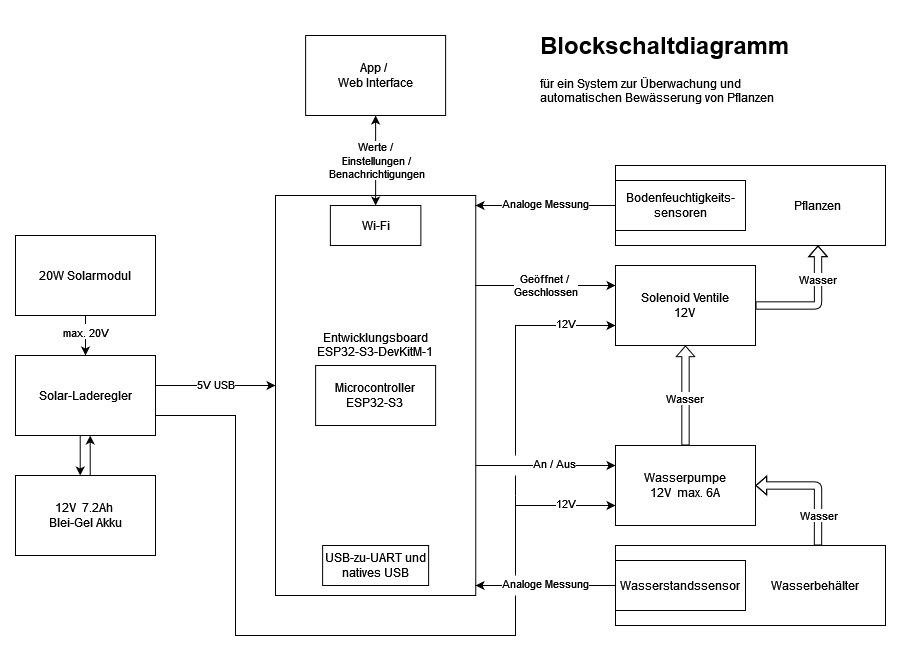

The diagram above was exported from draw.io. Its source (the exported page's mxGraphModel, read from the mxfile embedded in the PNG):
<mxGraphModel dx="1885" dy="1005" grid="1" gridSize="10" guides="1" tooltips="1" connect="1" arrows="1" fold="1" page="0" pageScale="1" pageWidth="827" pageHeight="1169" math="0" shadow="0">
  <root>
    <mxCell id="0" />
    <mxCell id="1" parent="0" />
    <mxCell id="1RoOa8lt8V1fV5KQ1_AD-64" style="edgeStyle=none;rounded=0;orthogonalLoop=1;jettySize=auto;html=1;entryX=0;entryY=0.25;entryDx=0;entryDy=0;exitX=0.999;exitY=0.675;exitDx=0;exitDy=0;exitPerimeter=0;" edge="1" parent="1" source="1RoOa8lt8V1fV5KQ1_AD-2" target="1RoOa8lt8V1fV5KQ1_AD-29">
      <mxGeometry relative="1" as="geometry">
        <mxPoint x="550" y="640" as="sourcePoint" />
        <mxPoint x="680.2" y="650" as="targetPoint" />
      </mxGeometry>
    </mxCell>
    <mxCell id="1RoOa8lt8V1fV5KQ1_AD-65" value="An / Aus" style="edgeLabel;html=1;align=center;verticalAlign=middle;resizable=0;points=[];" vertex="1" connectable="0" parent="1RoOa8lt8V1fV5KQ1_AD-64">
      <mxGeometry x="0.0177" y="1" relative="1" as="geometry">
        <mxPoint x="8" y="-1" as="offset" />
      </mxGeometry>
    </mxCell>
    <mxCell id="1RoOa8lt8V1fV5KQ1_AD-2" value="&lt;div&gt;Entwicklungsboard&lt;/div&gt;&lt;div&gt;ESP32-S3-DevKitM-1&lt;/div&gt;&lt;div&gt;&lt;br&gt;&lt;/div&gt;&lt;div&gt;&lt;br&gt;&lt;/div&gt;&lt;div&gt;&lt;br&gt;&lt;/div&gt;&lt;div&gt;&lt;br&gt;&lt;/div&gt;&lt;div&gt;&lt;br&gt;&lt;/div&gt;&lt;div&gt;&lt;br&gt;&lt;/div&gt;&lt;div&gt;&lt;br&gt;&lt;/div&gt;" style="rounded=0;whiteSpace=wrap;html=1;labelPosition=center;verticalLabelPosition=middle;align=center;verticalAlign=middle;horizontal=1;" vertex="1" parent="1">
      <mxGeometry x="340" y="400" width="200.25" height="400" as="geometry" />
    </mxCell>
    <mxCell id="1RoOa8lt8V1fV5KQ1_AD-1" value="&lt;div&gt;Microcontroller&lt;/div&gt;&lt;div&gt;ESP32-S3&lt;br&gt;&lt;/div&gt;" style="rounded=0;whiteSpace=wrap;html=1;" vertex="1" parent="1">
      <mxGeometry x="380.12" y="570" width="120" height="60" as="geometry" />
    </mxCell>
    <mxCell id="1RoOa8lt8V1fV5KQ1_AD-3" value="USB-zu-UART und natives USB" style="rounded=0;whiteSpace=wrap;html=1;" vertex="1" parent="1">
      <mxGeometry x="387.12" y="750" width="106" height="40" as="geometry" />
    </mxCell>
    <mxCell id="1RoOa8lt8V1fV5KQ1_AD-4" value="Wi-Fi" style="rounded=0;whiteSpace=wrap;html=1;" vertex="1" parent="1">
      <mxGeometry x="394.87" y="410" width="90.5" height="40" as="geometry" />
    </mxCell>
    <mxCell id="1RoOa8lt8V1fV5KQ1_AD-29" value="&lt;div&gt;Wasserpumpe&lt;/div&gt;&lt;div&gt;12V&amp;nbsp; max. 6A&lt;br&gt;&lt;/div&gt;" style="rounded=0;whiteSpace=wrap;html=1;" vertex="1" parent="1">
      <mxGeometry x="680" y="650" width="140" height="80" as="geometry" />
    </mxCell>
    <mxCell id="1RoOa8lt8V1fV5KQ1_AD-39" style="edgeStyle=none;rounded=0;orthogonalLoop=1;jettySize=auto;html=1;exitX=0.5;exitY=1;exitDx=0;exitDy=0;entryX=0.5;entryY=0;entryDx=0;entryDy=0;" edge="1" parent="1" source="1RoOa8lt8V1fV5KQ1_AD-36" target="1RoOa8lt8V1fV5KQ1_AD-37">
      <mxGeometry relative="1" as="geometry" />
    </mxCell>
    <mxCell id="1RoOa8lt8V1fV5KQ1_AD-40" value="Text" style="edgeLabel;html=1;align=center;verticalAlign=middle;resizable=0;points=[];" vertex="1" connectable="0" parent="1RoOa8lt8V1fV5KQ1_AD-39">
      <mxGeometry x="-0.2571" relative="1" as="geometry">
        <mxPoint as="offset" />
      </mxGeometry>
    </mxCell>
    <mxCell id="1RoOa8lt8V1fV5KQ1_AD-41" value="max. 20V" style="edgeLabel;html=1;align=center;verticalAlign=middle;resizable=0;points=[];" vertex="1" connectable="0" parent="1RoOa8lt8V1fV5KQ1_AD-39">
      <mxGeometry x="-0.2" relative="1" as="geometry">
        <mxPoint as="offset" />
      </mxGeometry>
    </mxCell>
    <mxCell id="1RoOa8lt8V1fV5KQ1_AD-36" value="20W Solarmodul" style="rounded=0;whiteSpace=wrap;html=1;" vertex="1" parent="1">
      <mxGeometry x="80" y="440" width="140" height="80" as="geometry" />
    </mxCell>
    <mxCell id="1RoOa8lt8V1fV5KQ1_AD-42" style="edgeStyle=none;rounded=0;orthogonalLoop=1;jettySize=auto;html=1;entryX=0.5;entryY=0;entryDx=0;entryDy=0;" edge="1" parent="1">
      <mxGeometry relative="1" as="geometry">
        <mxPoint x="144.71" y="640" as="sourcePoint" />
        <mxPoint x="144.71" y="680" as="targetPoint" />
      </mxGeometry>
    </mxCell>
    <mxCell id="1RoOa8lt8V1fV5KQ1_AD-50" style="edgeStyle=orthogonalEdgeStyle;rounded=0;orthogonalLoop=1;jettySize=auto;html=1;elbow=vertical;endArrow=none;endFill=0;exitX=1;exitY=0.75;exitDx=0;exitDy=0;" edge="1" parent="1" source="1RoOa8lt8V1fV5KQ1_AD-37">
      <mxGeometry relative="1" as="geometry">
        <mxPoint x="210" y="620" as="sourcePoint" />
        <mxPoint x="580" y="800" as="targetPoint" />
        <Array as="points">
          <mxPoint x="300" y="620" />
          <mxPoint x="300" y="840" />
          <mxPoint x="580" y="840" />
        </Array>
      </mxGeometry>
    </mxCell>
    <mxCell id="1RoOa8lt8V1fV5KQ1_AD-37" value="Solar-Laderegler" style="rounded=0;whiteSpace=wrap;html=1;" vertex="1" parent="1">
      <mxGeometry x="80" y="560" width="140" height="80" as="geometry" />
    </mxCell>
    <mxCell id="1RoOa8lt8V1fV5KQ1_AD-38" value="&lt;div&gt;12V&amp;nbsp; 7.2Ah&amp;nbsp;&lt;/div&gt;&lt;div&gt;Blei-Gel Akku&lt;/div&gt;" style="rounded=0;whiteSpace=wrap;html=1;" vertex="1" parent="1">
      <mxGeometry x="80" y="680" width="140" height="80" as="geometry" />
    </mxCell>
    <mxCell id="1RoOa8lt8V1fV5KQ1_AD-43" style="edgeStyle=none;rounded=0;orthogonalLoop=1;jettySize=auto;html=1;entryX=0;entryY=0.4;entryDx=0;entryDy=0;entryPerimeter=0;exitX=1;exitY=0.375;exitDx=0;exitDy=0;exitPerimeter=0;" edge="1" parent="1" source="1RoOa8lt8V1fV5KQ1_AD-37">
      <mxGeometry relative="1" as="geometry">
        <mxPoint x="210" y="590" as="sourcePoint" />
        <mxPoint x="340" y="590" as="targetPoint" />
      </mxGeometry>
    </mxCell>
    <mxCell id="1RoOa8lt8V1fV5KQ1_AD-48" value="5V USB" style="edgeLabel;html=1;align=center;verticalAlign=middle;resizable=0;points=[];" vertex="1" connectable="0" parent="1RoOa8lt8V1fV5KQ1_AD-43">
      <mxGeometry relative="1" as="geometry">
        <mxPoint y="-1" as="offset" />
      </mxGeometry>
    </mxCell>
    <mxCell id="1RoOa8lt8V1fV5KQ1_AD-44" style="edgeStyle=none;rounded=0;orthogonalLoop=1;jettySize=auto;html=1;entryX=0.999;entryY=0.025;entryDx=0;entryDy=0;entryPerimeter=0;" edge="1" parent="1" source="1RoOa8lt8V1fV5KQ1_AD-28" target="1RoOa8lt8V1fV5KQ1_AD-2">
      <mxGeometry relative="1" as="geometry">
        <mxPoint x="560" y="440" as="targetPoint" />
      </mxGeometry>
    </mxCell>
    <mxCell id="1RoOa8lt8V1fV5KQ1_AD-46" value="Analoge Messung" style="edgeLabel;html=1;align=center;verticalAlign=middle;resizable=0;points=[];" vertex="1" connectable="0" parent="1RoOa8lt8V1fV5KQ1_AD-44">
      <mxGeometry relative="1" as="geometry">
        <mxPoint y="-2" as="offset" />
      </mxGeometry>
    </mxCell>
    <mxCell id="1RoOa8lt8V1fV5KQ1_AD-45" style="edgeStyle=none;rounded=0;orthogonalLoop=1;jettySize=auto;html=1;endArrow=none;endFill=0;startArrow=classic;startFill=1;exitX=0;exitY=0.25;exitDx=0;exitDy=0;entryX=0.999;entryY=0.225;entryDx=0;entryDy=0;entryPerimeter=0;" edge="1" parent="1" source="1RoOa8lt8V1fV5KQ1_AD-63" target="1RoOa8lt8V1fV5KQ1_AD-2">
      <mxGeometry relative="1" as="geometry">
        <mxPoint x="680.2" y="780" as="sourcePoint" />
        <mxPoint x="560" y="490" as="targetPoint" />
      </mxGeometry>
    </mxCell>
    <mxCell id="1RoOa8lt8V1fV5KQ1_AD-47" value="&lt;div&gt;Geöffnet /&amp;nbsp;&lt;/div&gt;&lt;div&gt;Geschlossen&lt;/div&gt;" style="edgeLabel;html=1;align=center;verticalAlign=middle;resizable=0;points=[];" vertex="1" connectable="0" parent="1RoOa8lt8V1fV5KQ1_AD-45">
      <mxGeometry relative="1" as="geometry">
        <mxPoint as="offset" />
      </mxGeometry>
    </mxCell>
    <mxCell id="1RoOa8lt8V1fV5KQ1_AD-49" style="edgeStyle=none;rounded=0;orthogonalLoop=1;jettySize=auto;html=1;entryX=0.5;entryY=0;entryDx=0;entryDy=0;" edge="1" parent="1">
      <mxGeometry relative="1" as="geometry">
        <mxPoint x="154.71" y="680" as="sourcePoint" />
        <mxPoint x="154.71" y="640" as="targetPoint" />
      </mxGeometry>
    </mxCell>
    <mxCell id="1RoOa8lt8V1fV5KQ1_AD-55" value="&lt;div&gt;App /&amp;nbsp;&lt;/div&gt;&lt;div&gt;Web Interface&lt;/div&gt;" style="rounded=0;whiteSpace=wrap;html=1;" vertex="1" parent="1">
      <mxGeometry x="370.12" y="240" width="140" height="80" as="geometry" />
    </mxCell>
    <mxCell id="1RoOa8lt8V1fV5KQ1_AD-60" value="" style="endArrow=classic;startArrow=classic;html=1;rounded=0;entryX=0.5;entryY=1;entryDx=0;entryDy=0;exitX=0.5;exitY=0;exitDx=0;exitDy=0;" edge="1" parent="1" source="1RoOa8lt8V1fV5KQ1_AD-4" target="1RoOa8lt8V1fV5KQ1_AD-55">
      <mxGeometry width="50" height="50" relative="1" as="geometry">
        <mxPoint x="430" y="380" as="sourcePoint" />
        <mxPoint x="480" y="330" as="targetPoint" />
      </mxGeometry>
    </mxCell>
    <mxCell id="1RoOa8lt8V1fV5KQ1_AD-61" value="&lt;div&gt;Werte /&amp;nbsp;&lt;/div&gt;&lt;div&gt;Einstellungen / &lt;br&gt;&lt;/div&gt;&lt;div&gt;Benachrichtigungen&lt;br&gt;&lt;/div&gt;" style="edgeLabel;html=1;align=center;verticalAlign=middle;resizable=0;points=[];" vertex="1" connectable="0" parent="1RoOa8lt8V1fV5KQ1_AD-60">
      <mxGeometry x="0.0014" relative="1" as="geometry">
        <mxPoint as="offset" />
      </mxGeometry>
    </mxCell>
    <mxCell id="1RoOa8lt8V1fV5KQ1_AD-67" style="edgeStyle=orthogonalEdgeStyle;rounded=0;orthogonalLoop=1;jettySize=auto;html=1;startArrow=classic;startFill=1;endArrow=none;endFill=0;strokeColor=default;exitX=0;exitY=0.75;exitDx=0;exitDy=0;" edge="1" parent="1" source="1RoOa8lt8V1fV5KQ1_AD-29">
      <mxGeometry relative="1" as="geometry">
        <mxPoint x="580" y="720" as="targetPoint" />
        <mxPoint x="660" y="690" as="sourcePoint" />
        <Array as="points">
          <mxPoint x="580" y="710" />
        </Array>
      </mxGeometry>
    </mxCell>
    <mxCell id="1RoOa8lt8V1fV5KQ1_AD-68" value="12V" style="edgeLabel;html=1;align=center;verticalAlign=middle;resizable=0;points=[];" vertex="1" connectable="0" parent="1RoOa8lt8V1fV5KQ1_AD-67">
      <mxGeometry relative="1" as="geometry">
        <mxPoint x="5" y="-2" as="offset" />
      </mxGeometry>
    </mxCell>
    <mxCell id="1RoOa8lt8V1fV5KQ1_AD-63" value="&lt;div&gt;Solenoid Ventile&lt;/div&gt;&lt;div&gt;12V&lt;br&gt;&lt;/div&gt;" style="rounded=0;whiteSpace=wrap;html=1;" vertex="1" parent="1">
      <mxGeometry x="680" y="470" width="140" height="80" as="geometry" />
    </mxCell>
    <mxCell id="1RoOa8lt8V1fV5KQ1_AD-76" value="" style="endArrow=none;html=1;rounded=0;" edge="1" parent="1">
      <mxGeometry width="50" height="50" relative="1" as="geometry">
        <mxPoint x="580" y="780" as="sourcePoint" />
        <mxPoint x="580" y="700" as="targetPoint" />
      </mxGeometry>
    </mxCell>
    <mxCell id="1RoOa8lt8V1fV5KQ1_AD-77" value="" style="endArrow=classic;html=1;rounded=0;entryX=0;entryY=0.75;entryDx=0;entryDy=0;edgeStyle=orthogonalEdgeStyle;" edge="1" parent="1" target="1RoOa8lt8V1fV5KQ1_AD-63">
      <mxGeometry width="50" height="50" relative="1" as="geometry">
        <mxPoint x="580" y="660" as="sourcePoint" />
        <mxPoint x="680" y="820" as="targetPoint" />
        <Array as="points">
          <mxPoint x="580" y="530" />
        </Array>
      </mxGeometry>
    </mxCell>
    <mxCell id="1RoOa8lt8V1fV5KQ1_AD-79" value="12V" style="edgeLabel;html=1;align=center;verticalAlign=middle;resizable=0;points=[];" vertex="1" connectable="0" parent="1RoOa8lt8V1fV5KQ1_AD-77">
      <mxGeometry relative="1" as="geometry">
        <mxPoint x="50" y="-17" as="offset" />
      </mxGeometry>
    </mxCell>
    <mxCell id="1RoOa8lt8V1fV5KQ1_AD-81" style="edgeStyle=orthogonalEdgeStyle;rounded=1;orthogonalLoop=1;jettySize=auto;html=1;exitX=0.75;exitY=0;exitDx=0;exitDy=0;shape=flexArrow;endSize=3.223333333333333;startSize=6;strokeWidth=1;fillColor=none;endWidth=10.222222222222223;width=7.333333333333333;entryX=1;entryY=0.5;entryDx=0;entryDy=0;" edge="1" parent="1" source="1RoOa8lt8V1fV5KQ1_AD-80" target="1RoOa8lt8V1fV5KQ1_AD-29">
      <mxGeometry relative="1" as="geometry">
        <mxPoint x="1270" y="700" as="targetPoint" />
      </mxGeometry>
    </mxCell>
    <mxCell id="1RoOa8lt8V1fV5KQ1_AD-83" value="&lt;div&gt;Wasser&lt;/div&gt;" style="edgeLabel;html=1;align=center;verticalAlign=middle;resizable=0;points=[];" vertex="1" connectable="0" parent="1RoOa8lt8V1fV5KQ1_AD-81">
      <mxGeometry relative="1" as="geometry">
        <mxPoint x="1" y="30" as="offset" />
      </mxGeometry>
    </mxCell>
    <mxCell id="1RoOa8lt8V1fV5KQ1_AD-80" value="&lt;div align=&quot;right&quot;&gt;Wasserbehälter &amp;nbsp;&amp;nbsp; &amp;nbsp;&amp;nbsp; &amp;nbsp; &lt;br&gt;&lt;/div&gt;" style="rounded=0;whiteSpace=wrap;html=1;align=right;" vertex="1" parent="1">
      <mxGeometry x="680" y="750" width="270" height="80" as="geometry" />
    </mxCell>
    <mxCell id="1RoOa8lt8V1fV5KQ1_AD-71" value="Wasserstandssensor" style="rounded=0;whiteSpace=wrap;html=1;" vertex="1" parent="1">
      <mxGeometry x="680" y="765" width="130" height="50" as="geometry" />
    </mxCell>
    <mxCell id="1RoOa8lt8V1fV5KQ1_AD-72" style="edgeStyle=none;rounded=0;orthogonalLoop=1;jettySize=auto;html=1;entryX=0.999;entryY=0.975;entryDx=0;entryDy=0;entryPerimeter=0;" edge="1" parent="1" source="1RoOa8lt8V1fV5KQ1_AD-71" target="1RoOa8lt8V1fV5KQ1_AD-2">
      <mxGeometry relative="1" as="geometry">
        <mxPoint x="550" y="770" as="targetPoint" />
      </mxGeometry>
    </mxCell>
    <mxCell id="1RoOa8lt8V1fV5KQ1_AD-73" value="Analoge Messung" style="edgeLabel;html=1;align=center;verticalAlign=middle;resizable=0;points=[];" vertex="1" connectable="0" parent="1RoOa8lt8V1fV5KQ1_AD-72">
      <mxGeometry relative="1" as="geometry">
        <mxPoint y="-2" as="offset" />
      </mxGeometry>
    </mxCell>
    <mxCell id="1RoOa8lt8V1fV5KQ1_AD-85" value="&lt;div align=&quot;right&quot;&gt;Pflanzen&amp;nbsp;&amp;nbsp;&amp;nbsp; &amp;nbsp; &amp;nbsp;&amp;nbsp;&amp;nbsp;&amp;nbsp;&amp;nbsp;&amp;nbsp;&amp;nbsp;&amp;nbsp; &lt;br&gt;&lt;/div&gt;" style="rounded=0;whiteSpace=wrap;html=1;align=right;" vertex="1" parent="1">
      <mxGeometry x="680" y="370" width="270" height="80" as="geometry" />
    </mxCell>
    <mxCell id="1RoOa8lt8V1fV5KQ1_AD-89" style="edgeStyle=orthogonalEdgeStyle;rounded=1;orthogonalLoop=1;jettySize=auto;html=1;shape=flexArrow;endSize=3.223333333333333;startSize=6;strokeWidth=1;fillColor=none;endWidth=10.222222222222223;width=7.333333333333333;entryX=0.5;entryY=1;entryDx=0;entryDy=0;exitX=0.5;exitY=0;exitDx=0;exitDy=0;" edge="1" parent="1" source="1RoOa8lt8V1fV5KQ1_AD-29" target="1RoOa8lt8V1fV5KQ1_AD-63">
      <mxGeometry relative="1" as="geometry">
        <mxPoint x="900" y="630" as="sourcePoint" />
        <mxPoint x="880" y="620" as="targetPoint" />
      </mxGeometry>
    </mxCell>
    <mxCell id="1RoOa8lt8V1fV5KQ1_AD-90" value="&lt;div&gt;Wasser&lt;/div&gt;" style="edgeLabel;html=1;align=center;verticalAlign=middle;resizable=0;points=[];" vertex="1" connectable="0" parent="1RoOa8lt8V1fV5KQ1_AD-89">
      <mxGeometry relative="1" as="geometry">
        <mxPoint x="-1" y="3" as="offset" />
      </mxGeometry>
    </mxCell>
    <mxCell id="1RoOa8lt8V1fV5KQ1_AD-91" style="edgeStyle=orthogonalEdgeStyle;rounded=1;orthogonalLoop=1;jettySize=auto;html=1;shape=flexArrow;endSize=3.223333333333333;startSize=6;strokeWidth=1;fillColor=none;endWidth=10.222222222222223;width=7.333333333333333;exitX=1;exitY=0.5;exitDx=0;exitDy=0;entryX=0.75;entryY=1;entryDx=0;entryDy=0;" edge="1" parent="1" source="1RoOa8lt8V1fV5KQ1_AD-63" target="1RoOa8lt8V1fV5KQ1_AD-85">
      <mxGeometry relative="1" as="geometry">
        <mxPoint x="850" y="745" as="sourcePoint" />
        <mxPoint x="870" y="770" as="targetPoint" />
      </mxGeometry>
    </mxCell>
    <mxCell id="1RoOa8lt8V1fV5KQ1_AD-92" value="&lt;div&gt;Wasser&lt;/div&gt;" style="edgeLabel;html=1;align=center;verticalAlign=middle;resizable=0;points=[];" vertex="1" connectable="0" parent="1RoOa8lt8V1fV5KQ1_AD-91">
      <mxGeometry relative="1" as="geometry">
        <mxPoint x="1" y="-26" as="offset" />
      </mxGeometry>
    </mxCell>
    <mxCell id="1RoOa8lt8V1fV5KQ1_AD-94" value="&lt;h1 align=&quot;left&quot;&gt;Blockschaltdiagramm&lt;br&gt;&lt;/h1&gt;&lt;p align=&quot;left&quot;&gt;für ein System zur Überwachung und automatischen Bewässerung von Pflanzen&lt;br&gt;&lt;/p&gt;" style="text;html=1;strokeColor=none;fillColor=none;spacing=5;spacingTop=-20;whiteSpace=wrap;overflow=hidden;rounded=0;strokeWidth=1;verticalAlign=middle;labelPosition=center;verticalLabelPosition=middle;align=left;" vertex="1" parent="1">
      <mxGeometry x="600" y="235" width="270" height="90" as="geometry" />
    </mxCell>
    <mxCell id="1RoOa8lt8V1fV5KQ1_AD-28" value="Bodenfeuchtigkeits-sensoren" style="rounded=0;whiteSpace=wrap;html=1;" vertex="1" parent="1">
      <mxGeometry x="680" y="385" width="130" height="50" as="geometry" />
    </mxCell>
    <mxCell id="1RoOa8lt8V1fV5KQ1_AD-96" value="" style="endArrow=none;html=1;rounded=0;" edge="1" parent="1">
      <mxGeometry width="50" height="50" relative="1" as="geometry">
        <mxPoint x="580" y="700" as="sourcePoint" />
        <mxPoint x="580" y="680" as="targetPoint" />
      </mxGeometry>
    </mxCell>
  </root>
</mxGraphModel>